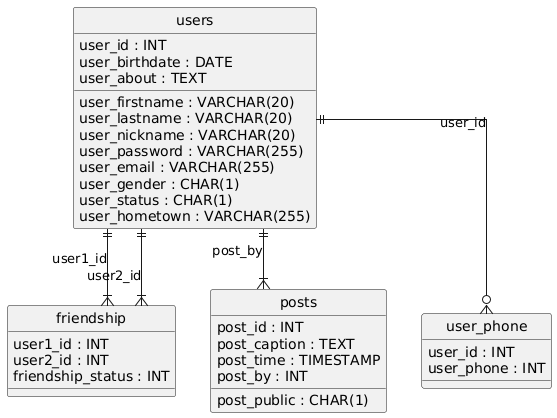

The diagram above was rendered by PlantUML. Its source (embedded in the PNG):
@startuml
hide circle
skinparam linetype ortho

entity "users" as users {
  user_id : INT
  user_firstname : VARCHAR(20)
  user_lastname : VARCHAR(20)
  user_nickname : VARCHAR(20)
  user_password : VARCHAR(255)
  user_email : VARCHAR(255)
  user_gender : CHAR(1)
  user_birthdate : DATE
  user_status : CHAR(1)
  user_about : TEXT
  user_hometown : VARCHAR(255)
}

entity "friendship" as friendship {
  user1_id : INT
  user2_id : INT
  friendship_status : INT
}

entity "posts" as posts {
  post_id : INT
  post_caption : TEXT
  post_time : TIMESTAMP
  post_public : CHAR(1)
  post_by : INT
}

entity "user_phone" as user_phone {
  user_id : INT
  user_phone : INT
}

users ||--|{ friendship : "user1_id"
users ||--|{ friendship : "user2_id"
users ||--|{ posts : "post_by"
users ||--o{ user_phone : "user_id"
@enduml